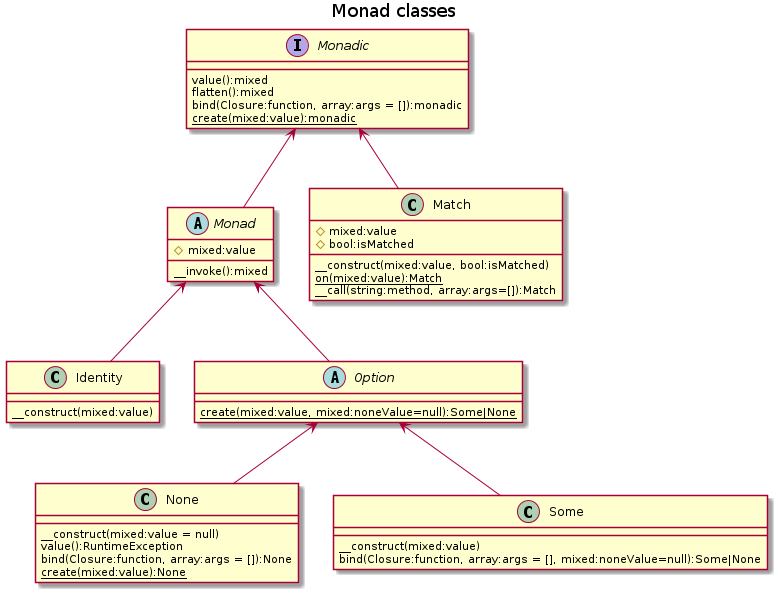

The diagram above was rendered by PlantUML. Its source (embedded in the PNG):
@startuml
title Monad classes

interface Monadic {
    value():mixed
    flatten():mixed
    bind(Closure:function, array:args = []):monadic
    {static} create(mixed:value):monadic
}

abstract class Monad {
    #mixed:value
    __invoke():mixed
}

class Identity {
    __construct(mixed:value)
}

abstract class Option {
    {static} create(mixed:value, mixed:noneValue=null):Some|None
}

class None {
    __construct(mixed:value = null)
    value():RuntimeException
    bind(Closure:function, array:args = []):None
    {static} create(mixed:value):None
}

class Some {
    __construct(mixed:value)
    bind(Closure:function, array:args = [], mixed:noneValue=null):Some|None
}

class Match {
    #mixed:value
    #bool:isMatched
    __construct(mixed:value, bool:isMatched)
    {static} on(mixed:value):Match
    __call(string:method, array:args=[]):Match
}

Monadic <-- Monad
Monad <-- Identity
Monad <-- Option
Option <-- None
Option <-- Some
Monadic <-- Match
@enduml